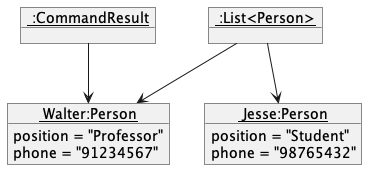

The diagram above was rendered by PlantUML. Its source (embedded in the PNG):
@startuml
'https://plantuml.com/object-diagram

object "<u> Walter:Person" as Walter {
    position = "Professor"
    phone = "91234567"
}

object "<u> Jesse:Person" as Jesse {
    position = "Student"
    phone = "98765432"
}

object "<u> :List<Person>" as lastShownList
lastShownList --> Walter
lastShownList --> Jesse

object "<u> :CommandResult" as CommandResult
CommandResult --> Walter
@enduml